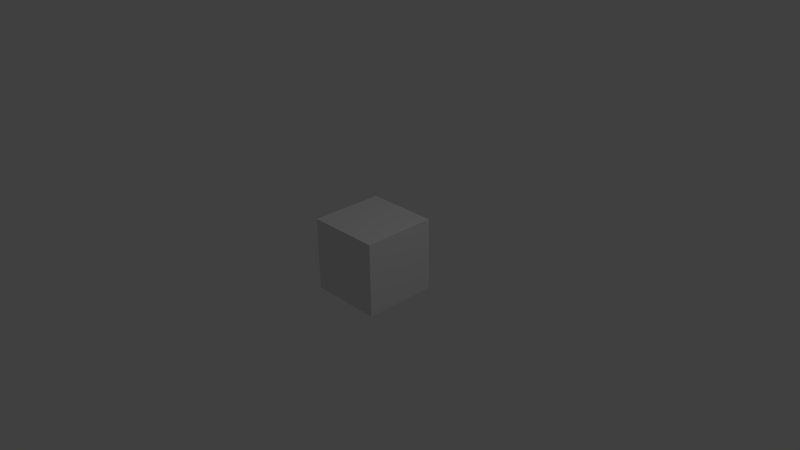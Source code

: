 # Source: SuperCube.blend  (saved by Blender 2.76.0; exported with 4.5.12 LTS)
import bpy
from mathutils import Matrix  # noqa: F401  (used for matrix-valued properties, if any)

bpy.ops.wm.read_factory_settings(use_empty=True)
scene = bpy.context.scene
scene.name = 'Scene'

# ---- collections
col_collection_1 = bpy.data.collections.new('Collection 1'); scene.collection.children.link(col_collection_1)

# ---- materials (node trees are filled in below, after node groups)
mat_material = bpy.data.materials.new('Material')
mat_material.alpha_threshold = 0.0
mat_material.use_transparent_shadow = False
mat_material.roughness = 0.5
mat_material.line_color = (0.0, 0.0, 0.0, 1.0)

# ---- material node trees

# ---- world
world_world = bpy.data.worlds.new('World'); scene.world = world_world
world_world.color = (0.05088, 0.05088, 0.05088)
world_world.use_sun_shadow = False
world_world.sun_shadow_jitter_overblur = 0.0
world_world.cycles.sampling_method = 'MANUAL'
world_world.cycles.sample_map_resolution = 256

# ---- cameras
cam_camera = bpy.data.cameras.new('Camera')
cam_camera.clip_end = 100.0
cam_camera.lens = 35.0
cam_camera.sensor_width = 32.0
cam_camera.sensor_height = 18.0
cam_camera.ortho_scale = 7.314
cam_camera.dof.focus_distance = 0.0
cam_camera.dof.aperture_fstop = 128.0

# ---- lights
light_lamp = bpy.data.lights.new('Lamp', 'POINT')
light_lamp.transmission_factor = 0.0
light_lamp.cutoff_distance = 30.0
light_lamp.energy = 100.0
light_lamp.shadow_buffer_clip_start = 1.001
light_lamp.shadow_soft_size = 0.1
light_lamp.shadow_maximum_resolution = 0.006
light_lamp.use_absolute_resolution = True
light_lamp.cycles.use_multiple_importance_sampling = False

# ---- meshes
me_cube = bpy.data.meshes.new('Cube')
me_cube.from_pydata([(0.5, 0.5, -0.5), (0.5, -0.5, -0.5), (-0.5, -0.5, -0.5), (-0.5, 0.5, -0.5), (0.5, 0.5, 0.5), (0.5, -0.5, 0.5), (-0.5, -0.5, 0.5), (-0.5, 0.5, 0.5)], [], [(0, 1, 2, 3), (4, 7, 6, 5), (0, 4, 5, 1), (1, 5, 6, 2), (2, 6, 7, 3), (4, 0, 3, 7)])
_uv = me_cube.uv_layers.new(name='UVMap')
_uv.uv.foreach_set('vector', [0.2181, 0.75, 0.2181, 0.25, 0.1556, 0.25, 0.1556, 0.75, 0.2181, 0.75, 0.1556, 0.75, 0.1556, 0.25, 0.2181, 0.25, 0.2181, 0.25, 0.2181, 0.75, 0.1556, 0.75, 0.1556, 0.25, 0.2181, 0.25, 0.2181, 0.75, 0.1556, 0.75, 0.1556, 0.25, 0.1556, 0.25, 0.1556, 0.75, 0.2181, 0.75, 0.2181, 0.25, 0.2181, 0.75, 0.2181, 0.25, 0.1556, 0.25, 0.1556, 0.75])
me_cube.materials.append(mat_material)
me_cube.use_remesh_preserve_volume = False
me_cube.use_remesh_preserve_attributes = False
me_cube.use_mirror_vertex_groups = False
me_cube.update()

# ---- objects
ob_cube = bpy.data.objects.new('Cube', me_cube)
ob_lamp = bpy.data.objects.new('Lamp', light_lamp)
ob_camera = bpy.data.objects.new('Camera', cam_camera)

# ---- transforms, parenting, visibility, modifiers, constraints
ob_cube.location = (0.0, 0.0, 0.0)
ob_cube.lock_rotations_4d = False
ob_cube.empty_display_type = 'ARROWS'
ob_cube.lineart.crease_threshold = 0.0
ob_lamp.location = (4.076, 1.005, 5.904)
ob_lamp.rotation_euler = (0.6503, 0.05522, 1.866)
ob_lamp.lock_rotations_4d = False
ob_lamp.empty_display_type = 'ARROWS'
ob_lamp.color = (0.0, 0.0, 0.0, 0.0)
ob_lamp.lineart.crease_threshold = 0.0
ob_camera.location = (7.481, -6.508, 5.344)
ob_camera.rotation_euler = (1.109, 0.01082, 0.8149)
ob_camera.lock_rotations_4d = False
ob_camera.empty_display_type = 'ARROWS'
ob_camera.color = (0.0, 0.0, 0.0, 0.0)
ob_camera.display_type = 'WIRE'
ob_camera.lineart.crease_threshold = 0.0

# ---- collection membership
col_collection_1.objects.link(ob_cube)
col_collection_1.objects.link(ob_lamp)
col_collection_1.objects.link(ob_camera)

# ---- scene / render settings (as saved in the file)
scene.camera = ob_camera
scene.frame_start = 1; scene.frame_end = 250; scene.frame_set(1)
scene.render.engine = 'BLENDER_EEVEE_NEXT'
scene.render.resolution_percentage = 50
scene.render.dither_intensity = 0.0
scene.cycles.use_denoising = False
scene.cycles.samples = 10
scene.cycles.sampling_pattern = 'TABULATED_SOBOL'
scene.cycles.light_sampling_threshold = 0.0
scene.cycles.use_adaptive_sampling = False
scene.cycles.use_light_tree = False
scene.cycles.blur_glossy = 0.0
scene.cycles.pixel_filter_type = 'GAUSSIAN'
scene.cycles.sample_clamp_indirect = 0.0
scene.view_settings.view_transform = 'Standard'
bpy.context.view_layer.update()
